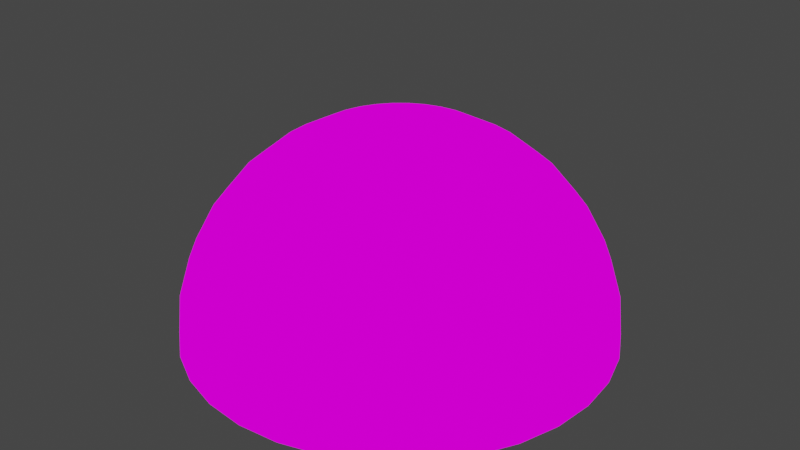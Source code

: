# Source: skybox.blend  (saved by Blender 3.1.7; exported with 4.5.12 LTS)
import bpy
from mathutils import Matrix  # noqa: F401  (used for matrix-valued properties, if any)

bpy.ops.wm.read_factory_settings(use_empty=True)
scene = bpy.context.scene
scene.name = 'Scene'

# ---- collections
col_collection = bpy.data.collections.new('Collection'); scene.collection.children.link(col_collection)

# ---- images (referenced by path relative to the original .blend; pixels are not part of the script)
import os
ASSET_DIR = os.environ.get("B2B_ASSET_DIR", "")  # directory of the original .blend (textures are referenced by path, not embedded)
HERE = os.path.dirname(os.path.abspath(__file__))  # packed textures are extracted next to this script under _unpacked/

def load_image(name, relpath, width, height, colorspace="sRGB"):
    """Load a texture the original file referenced (path relative to the .blend, or extracted next to this script)."""
    p = next((c for c in (os.path.join(HERE, relpath), os.path.join(ASSET_DIR, relpath)) if relpath and os.path.exists(c)), "")
    if p:
        img = bpy.data.images.load(p, check_existing=True)
        img.name = name
    else:  # same state as the original file: an image datablock whose file is absent (Cycles renders it pink)
        img = bpy.data.images.new(name, width, height)
        img.source = "FILE"
        img.filepath = "//" + (relpath or name)
    img.colorspace_settings.name = colorspace
    return img
img_upperspherical_png = load_image('upperSpherical.png', 'upperSpherical.png', 1024, 1024, 'sRGB')

# ---- materials (node trees are filled in below, after node groups)
mat_skybox = bpy.data.materials.new('Skybox')
mat_skybox.use_transparent_shadow = False

# ---- material node trees
mat_skybox.use_nodes = True; mat_skybox.node_tree.nodes.clear()
_N = mat_skybox.node_tree.nodes; _L = mat_skybox.node_tree.links
n0 = _N.new('ShaderNodeOutputMaterial'); n0.name = 'Material Output'; n0.location = (300, 300)
n1 = _N.new('ShaderNodeBackground'); n1.name = 'Background'; n1.location = (10, 300)
n2 = _N.new('ShaderNodeTexImage'); n2.name = 'Image Texture'; n2.location = (-280, 275)
n2.image = img_upperspherical_png
_L.new(n1.outputs[0], n0.inputs[0])
_L.new(n2.outputs[0], n1.inputs[0])
n0.is_active_output = True

# ---- world
world_world = bpy.data.worlds.new('World'); scene.world = world_world
world_world.use_nodes = True; world_world.node_tree.nodes.clear()
_N = world_world.node_tree.nodes; _L = world_world.node_tree.links
n0 = _N.new('ShaderNodeOutputWorld'); n0.name = 'World Output'; n0.location = (300, 300)
n1 = _N.new('ShaderNodeBackground'); n1.name = 'Background'; n1.location = (10, 300)
n1.inputs[0].default_value = (0.05088, 0.05088, 0.05088, 1.0)
_L.new(n1.outputs[0], n0.inputs[0])
n0.is_active_output = True
world_world.color = (0.05088, 0.05088, 0.05088)
world_world.use_sun_shadow = False
world_world.sun_shadow_jitter_overblur = 0.0

# ---- meshes
me_sphere = bpy.data.meshes.new('Sphere')
me_sphere.from_pydata([(-6.009e-06, 19.51, 98.08), (-6.009e-06, 38.27, 92.39), (-6.009e-06, 55.56, 83.15), (-6.009e-06, 70.71, 70.71), (-6.009e-06, 83.15, 55.56), (-6.009e-06, 92.39, 38.27), (-6.009e-06, 98.08, 19.51), (3.806, 19.13, 98.08), (7.466, 37.53, 92.39), (10.84, 54.49, 83.15), (13.79, 69.35, 70.71), (16.22, 81.55, 55.56), (18.02, 90.61, 38.27), (19.13, 96.19, 19.51), (19.51, 98.08, -4.315e-06), (7.466, 18.02, 98.08), (14.64, 35.36, 92.39), (21.26, 51.33, 83.15), (27.06, 65.33, 70.71), (31.82, 76.82, 55.56), (35.36, 85.36, 38.27), (37.53, 90.61, 19.51), (38.27, 92.39, -4.315e-06), (10.84, 16.22, 98.08), (21.26, 31.82, 92.39), (30.87, 46.19, 83.15), (39.28, 58.79, 70.71), (46.19, 69.13, 55.56), (51.33, 76.82, 38.27), (54.49, 81.55, 19.51), (55.56, 83.15, -4.315e-06), (13.79, 13.79, 98.08), (27.06, 27.06, 92.39), (39.28, 39.28, 83.15), (50.0, 50.0, 70.71), (58.79, 58.79, 55.56), (65.33, 65.33, 38.27), (69.35, 69.35, 19.51), (70.71, 70.71, -4.315e-06), (16.22, 10.84, 98.08), (31.82, 21.26, 92.39), (46.19, 30.87, 83.15), (58.79, 39.28, 70.71), (69.13, 46.19, 55.56), (76.82, 51.33, 38.27), (81.55, 54.49, 19.51), (83.15, 55.56, -4.315e-06), (18.02, 7.466, 98.08), (35.36, 14.64, 92.39), (51.33, 21.26, 83.15), (65.33, 27.06, 70.71), (76.82, 31.82, 55.56), (85.36, 35.36, 38.27), (90.61, 37.53, 19.51), (92.39, 38.27, -4.315e-06), (19.13, 3.806, 98.08), (37.53, 7.466, 92.39), (54.49, 10.84, 83.15), (69.35, 13.79, 70.71), (81.55, 16.22, 55.56), (90.61, 18.02, 38.27), (96.19, 19.13, 19.51), (98.08, 19.51, -4.315e-06), (19.51, -3.251e-06, 98.08), (38.27, -8.467e-06, 92.39), (55.56, -7.722e-06, 83.15), (70.71, -1.016e-06, 70.71), (83.15, -5.486e-06, 55.56), (92.39, 1.964e-06, 38.27), (98.08, -5.486e-06, 19.51), (100.0, -1.294e-05, -4.315e-06), (19.13, -3.806, 98.08), (37.53, -7.466, 92.39), (54.49, -10.84, 83.15), (69.35, -13.79, 70.71), (81.55, -16.22, 55.56), (90.61, -18.02, 38.27), (96.19, -19.13, 19.51), (98.08, -19.51, -4.315e-06), (18.02, -7.466, 98.08), (35.36, -14.64, 92.39), (51.33, -21.26, 83.15), (65.33, -27.06, 70.71), (76.82, -31.82, 55.56), (85.36, -35.36, 38.27), (90.61, -37.53, 19.51), (92.39, -38.27, -4.315e-06), (16.22, -10.84, 98.08), (31.82, -21.26, 92.39), (46.19, -30.87, 83.15), (58.79, -39.28, 70.71), (69.13, -46.19, 55.56), (76.82, -51.33, 38.27), (81.55, -54.49, 19.51), (83.15, -55.56, -4.315e-06), (13.79, -13.79, 98.08), (27.06, -27.06, 92.39), (39.28, -39.28, 83.15), (50.0, -50.0, 70.71), (58.79, -58.79, 55.56), (65.33, -65.33, 38.27), (69.35, -69.35, 19.51), (70.71, -70.71, -4.315e-06), (10.84, -16.22, 98.08), (21.26, -31.82, 92.39), (30.87, -46.19, 83.15), (39.28, -58.79, 70.71), (46.19, -69.13, 55.56), (51.33, -76.82, 38.27), (54.49, -81.55, 19.51), (55.56, -83.15, -4.315e-06), (7.466, -18.02, 98.08), (14.64, -35.36, 92.39), (21.26, -51.33, 83.15), (27.06, -65.33, 70.71), (31.82, -76.82, 55.56), (35.36, -85.36, 38.27), (37.53, -90.61, 19.51), (38.27, -92.39, -4.315e-06), (3.806, -19.13, 98.08), (7.466, -37.53, 92.39), (10.84, -54.49, 83.15), (13.79, -69.35, 70.71), (16.22, -81.55, 55.56), (18.02, -90.61, 38.27), (19.13, -96.19, 19.51), (19.51, -98.08, -4.315e-06), (-5.794e-06, -19.51, 98.08), (-8.774e-06, -38.27, 92.39), (-1.25e-05, -55.56, 83.15), (-1.323e-06, -70.71, 70.71), (-7.284e-06, -83.15, 55.56), (-4.304e-06, -92.39, 38.27), (-1.324e-05, -98.08, 19.51), (-3.262e-05, -100.0, -4.315e-06), (-3.806, -19.13, 98.08), (-7.466, -37.53, 92.39), (-10.84, -54.49, 83.15), (-13.79, -69.35, 70.71), (-16.22, -81.55, 55.56), (-18.02, -90.61, 38.27), (-19.13, -96.19, 19.51), (-19.51, -98.08, -4.315e-06), (-7.466, -18.02, 98.08), (-14.64, -35.36, 92.39), (-21.26, -51.33, 83.15), (-27.06, -65.33, 70.71), (-31.82, -76.82, 55.56), (-35.36, -85.36, 38.27), (-37.53, -90.61, 19.51), (-38.27, -92.39, -4.315e-06), (-10.84, -16.22, 98.08), (-21.26, -31.82, 92.39), (-30.87, -46.19, 83.15), (-39.28, -58.79, 70.71), (-46.19, -69.13, 55.56), (-51.33, -76.82, 38.27), (-54.49, -81.55, 19.51), (-55.56, -83.15, -4.315e-06), (-13.79, -13.79, 98.08), (-27.06, -27.06, 92.39), (-39.28, -39.28, 83.15), (-50.0, -50.0, 70.71), (-58.79, -58.79, 55.56), (-65.33, -65.33, 38.27), (-69.35, -69.35, 19.51), (-70.71, -70.71, -4.315e-06), (-16.22, -10.84, 98.08), (-31.82, -21.26, 92.39), (-46.19, -30.87, 83.15), (-58.79, -39.28, 70.71), (-69.13, -46.19, 55.56), (-76.82, -51.33, 38.27), (-81.55, -54.49, 19.51), (-83.15, -55.56, -4.315e-06), (-1.409e-05, -8.466e-06, 100.0), (-18.02, -7.466, 98.08), (-35.36, -14.64, 92.39), (-51.33, -21.26, 83.15), (-65.33, -27.06, 70.71), (-76.82, -31.82, 55.56), (-85.36, -35.36, 38.27), (-90.61, -37.53, 19.51), (-92.39, -38.27, -4.315e-06), (-19.13, -3.806, 98.08), (-37.53, -7.466, 92.39), (-54.49, -10.84, 83.15), (-69.35, -13.79, 70.71), (-81.55, -16.22, 55.56), (-90.61, -18.02, 38.27), (-96.19, -19.13, 19.51), (-98.08, -19.51, -4.315e-06), (-19.51, -3.624e-06, 98.08), (-38.27, -1.016e-06, 92.39), (-55.56, 4.199e-06, 83.15), (-70.71, -5.486e-06, 70.71), (-83.15, -1.016e-06, 55.56), (-92.39, 3.454e-06, 38.27), (-98.08, 1.09e-05, 19.51), (-100.0, 4.22e-05, -4.315e-06), (-19.13, 3.806, 98.08), (-37.53, 7.466, 92.39), (-54.49, 10.84, 83.15), (-69.35, 13.79, 70.71), (-81.55, 16.22, 55.56), (-90.61, 18.02, 38.27), (-96.19, 19.13, 19.51), (-98.08, 19.51, -4.315e-06), (-18.02, 7.466, 98.08), (-35.36, 14.64, 92.39), (-51.33, 21.26, 83.15), (-65.33, 27.06, 70.71), (-76.82, 31.82, 55.56), (-85.36, 35.36, 38.27), (-90.61, 37.53, 19.51), (-92.39, 38.27, -4.315e-06), (-16.22, 10.84, 98.08), (-31.82, 21.26, 92.39), (-46.19, 30.87, 83.15), (-58.79, 39.28, 70.71), (-69.13, 46.19, 55.56), (-76.82, 51.33, 38.27), (-81.55, 54.49, 19.51), (-83.15, 55.56, -4.315e-06), (-13.79, 13.79, 98.08), (-27.06, 27.06, 92.39), (-39.28, 39.28, 83.15), (-50.0, 50.0, 70.71), (-58.79, 58.79, 55.56), (-65.33, 65.33, 38.27), (-69.35, 69.35, 19.51), (-70.71, 70.71, -4.315e-06), (-10.84, 16.22, 98.08), (-21.26, 31.82, 92.39), (-30.87, 46.19, 83.15), (-39.28, 58.79, 70.71), (-46.19, 69.13, 55.56), (-51.33, 76.82, 38.27), (-54.49, 81.55, 19.51), (-55.56, 83.15, -4.315e-06), (-7.466, 18.02, 98.08), (-14.64, 35.36, 92.39), (-21.26, 51.33, 83.15), (-27.06, 65.33, 70.71), (-31.82, 76.82, 55.56), (-35.36, 85.36, 38.27), (-37.53, 90.61, 19.51), (-38.27, 92.39, -4.315e-06), (-3.806, 19.13, 98.08), (-7.466, 37.53, 92.39), (-10.84, 54.49, 83.15), (-13.79, 69.35, 70.71), (-16.22, 81.55, 55.56), (-18.02, 90.61, 38.27), (-19.13, 96.19, 19.51), (-19.51, 98.08, -4.315e-06), (4.785e-05, 100.0, -4.315e-06)], [], [(5, 12, 11, 4), (6, 13, 12, 5), (256, 14, 13, 6), (0, 7, 175), (1, 8, 7, 0), (2, 9, 8, 1), (3, 10, 9, 2), (4, 11, 10, 3), (11, 19, 18, 10), (12, 20, 19, 11), (13, 21, 20, 12), (14, 22, 21, 13), (7, 15, 175), (8, 16, 15, 7), (9, 17, 16, 8), (10, 18, 17, 9), (15, 23, 175), (16, 24, 23, 15), (17, 25, 24, 16), (18, 26, 25, 17), (19, 27, 26, 18), (20, 28, 27, 19), (21, 29, 28, 20), (22, 30, 29, 21), (27, 35, 34, 26), (28, 36, 35, 27), (29, 37, 36, 28), (30, 38, 37, 29), (23, 31, 175), (24, 32, 31, 23), (25, 33, 32, 24), (26, 34, 33, 25), (32, 40, 39, 31), (33, 41, 40, 32), (34, 42, 41, 33), (35, 43, 42, 34), (36, 44, 43, 35), (37, 45, 44, 36), (38, 46, 45, 37), (31, 39, 175), (44, 52, 51, 43), (45, 53, 52, 44), (46, 54, 53, 45), (39, 47, 175), (40, 48, 47, 39), (41, 49, 48, 40), (42, 50, 49, 41), (43, 51, 50, 42), (48, 56, 55, 47), (49, 57, 56, 48), (50, 58, 57, 49), (51, 59, 58, 50), (52, 60, 59, 51), (53, 61, 60, 52), (54, 62, 61, 53), (47, 55, 175), (60, 68, 67, 59), (61, 69, 68, 60), (62, 70, 69, 61), (55, 63, 175), (56, 64, 63, 55), (57, 65, 64, 56), (58, 66, 65, 57), (59, 67, 66, 58), (65, 73, 72, 64), (66, 74, 73, 65), (67, 75, 74, 66), (68, 76, 75, 67), (69, 77, 76, 68), (70, 78, 77, 69), (63, 71, 175), (64, 72, 71, 63), (77, 85, 84, 76), (78, 86, 85, 77), (71, 79, 175), (72, 80, 79, 71), (73, 81, 80, 72), (74, 82, 81, 73), (75, 83, 82, 74), (76, 84, 83, 75), (82, 90, 89, 81), (83, 91, 90, 82), (84, 92, 91, 83), (85, 93, 92, 84), (86, 94, 93, 85), (79, 87, 175), (80, 88, 87, 79), (81, 89, 88, 80), (94, 102, 101, 93), (87, 95, 175), (88, 96, 95, 87), (89, 97, 96, 88), (90, 98, 97, 89), (91, 99, 98, 90), (92, 100, 99, 91), (93, 101, 100, 92), (98, 106, 105, 97), (99, 107, 106, 98), (100, 108, 107, 99), (101, 109, 108, 100), (102, 110, 109, 101), (95, 103, 175), (96, 104, 103, 95), (97, 105, 104, 96), (110, 118, 117, 109), (103, 111, 175), (104, 112, 111, 103), (105, 113, 112, 104), (106, 114, 113, 105), (107, 115, 114, 106), (108, 116, 115, 107), (109, 117, 116, 108), (115, 123, 122, 114), (116, 124, 123, 115), (117, 125, 124, 116), (118, 126, 125, 117), (111, 119, 175), (112, 120, 119, 111), (113, 121, 120, 112), (114, 122, 121, 113), (119, 127, 175), (120, 128, 127, 119), (121, 129, 128, 120), (122, 130, 129, 121), (123, 131, 130, 122), (124, 132, 131, 123), (125, 133, 132, 124), (126, 134, 133, 125), (131, 139, 138, 130), (132, 140, 139, 131), (133, 141, 140, 132), (134, 142, 141, 133), (127, 135, 175), (128, 136, 135, 127), (129, 137, 136, 128), (130, 138, 137, 129), (136, 144, 143, 135), (137, 145, 144, 136), (138, 146, 145, 137), (139, 147, 146, 138), (140, 148, 147, 139), (141, 149, 148, 140), (142, 150, 149, 141), (135, 143, 175), (148, 156, 155, 147), (149, 157, 156, 148), (150, 158, 157, 149), (143, 151, 175), (144, 152, 151, 143), (145, 153, 152, 144), (146, 154, 153, 145), (147, 155, 154, 146), (153, 161, 160, 152), (154, 162, 161, 153), (155, 163, 162, 154), (156, 164, 163, 155), (157, 165, 164, 156), (158, 166, 165, 157), (151, 159, 175), (152, 160, 159, 151), (165, 173, 172, 164), (166, 174, 173, 165), (159, 167, 175), (160, 168, 167, 159), (161, 169, 168, 160), (162, 170, 169, 161), (163, 171, 170, 162), (164, 172, 171, 163), (169, 178, 177, 168), (170, 179, 178, 169), (171, 180, 179, 170), (172, 181, 180, 171), (173, 182, 181, 172), (174, 183, 182, 173), (167, 176, 175), (168, 177, 176, 167), (182, 190, 189, 181), (183, 191, 190, 182), (176, 184, 175), (177, 185, 184, 176), (178, 186, 185, 177), (179, 187, 186, 178), (180, 188, 187, 179), (181, 189, 188, 180), (187, 195, 194, 186), (188, 196, 195, 187), (189, 197, 196, 188), (190, 198, 197, 189), (191, 199, 198, 190), (184, 192, 175), (185, 193, 192, 184), (186, 194, 193, 185), (199, 207, 206, 198), (192, 200, 175), (193, 201, 200, 192), (194, 202, 201, 193), (195, 203, 202, 194), (196, 204, 203, 195), (197, 205, 204, 196), (198, 206, 205, 197), (203, 211, 210, 202), (204, 212, 211, 203), (205, 213, 212, 204), (206, 214, 213, 205), (207, 215, 214, 206), (200, 208, 175), (201, 209, 208, 200), (202, 210, 209, 201), (215, 223, 222, 214), (208, 216, 175), (209, 217, 216, 208), (210, 218, 217, 209), (211, 219, 218, 210), (212, 220, 219, 211), (213, 221, 220, 212), (214, 222, 221, 213), (220, 228, 227, 219), (221, 229, 228, 220), (222, 230, 229, 221), (223, 231, 230, 222), (216, 224, 175), (217, 225, 224, 216), (218, 226, 225, 217), (219, 227, 226, 218), (225, 233, 232, 224), (226, 234, 233, 225), (227, 235, 234, 226), (228, 236, 235, 227), (229, 237, 236, 228), (230, 238, 237, 229), (231, 239, 238, 230), (224, 232, 175), (237, 245, 244, 236), (238, 246, 245, 237), (239, 247, 246, 238), (232, 240, 175), (233, 241, 240, 232), (234, 242, 241, 233), (235, 243, 242, 234), (236, 244, 243, 235), (241, 249, 248, 240), (242, 250, 249, 241), (243, 251, 250, 242), (244, 252, 251, 243), (245, 253, 252, 244), (246, 254, 253, 245), (247, 255, 254, 246), (240, 248, 175), (253, 5, 4, 252), (254, 6, 5, 253), (255, 256, 6, 254), (248, 0, 175), (249, 1, 0, 248), (250, 2, 1, 249), (251, 3, 2, 250), (252, 4, 3, 251)])
me_sphere.polygons.foreach_set('use_smooth', [True] * 256)
_uv = me_sphere.uv_layers.new(name='UVMap')
_uv.uv.foreach_set('vector', [0.75, 0.25, 0.7188, 0.25, 0.7188, 0.375, 0.75, 0.375, 0.75, 0.125, 0.7188, 0.125, 0.7188, 0.25, 0.75, 0.25, 0.75, 0.0, 0.7188, 0.0, 0.7188, 0.125, 0.75, 0.125, 0.75, 0.875, 0.7188, 0.875, 0.7344, 1.0, 0.75, 0.75, 0.7188, 0.75, 0.7188, 0.875, 0.75, 0.875, 0.75, 0.625, 0.7188, 0.625, 0.7188, 0.75, 0.75, 0.75, 0.75, 0.5, 0.7188, 0.5, 0.7188, 0.625, 0.75, 0.625, 0.75, 0.375, 0.7188, 0.375, 0.7188, 0.5, 0.75, 0.5, 0.7188, 0.375, 0.6875, 0.375, 0.6875, 0.5, 0.7188, 0.5, 0.7188, 0.25, 0.6875, 0.25, 0.6875, 0.375, 0.7188, 0.375, 0.7188, 0.125, 0.6875, 0.125, 0.6875, 0.25, 0.7188, 0.25, 0.7188, 0.0, 0.6875, 0.0, 0.6875, 0.125, 0.7188, 0.125, 0.7188, 0.875, 0.6875, 0.875, 0.7031, 1.0, 0.7188, 0.75, 0.6875, 0.75, 0.6875, 0.875, 0.7188, 0.875, 0.7188, 0.625, 0.6875, 0.625, 0.6875, 0.75, 0.7188, 0.75, 0.7188, 0.5, 0.6875, 0.5, 0.6875, 0.625, 0.7188, 0.625, 0.6875, 0.875, 0.6562, 0.875, 0.6719, 1.0, 0.6875, 0.75, 0.6562, 0.75, 0.6562, 0.875, 0.6875, 0.875, 0.6875, 0.625, 0.6562, 0.625, 0.6562, 0.75, 0.6875, 0.75, 0.6875, 0.5, 0.6562, 0.5, 0.6562, 0.625, 0.6875, 0.625, 0.6875, 0.375, 0.6562, 0.375, 0.6562, 0.5, 0.6875, 0.5, 0.6875, 0.25, 0.6562, 0.25, 0.6562, 0.375, 0.6875, 0.375, 0.6875, 0.125, 0.6562, 0.125, 0.6562, 0.25, 0.6875, 0.25, 0.6875, 0.0, 0.6562, 0.0, 0.6562, 0.125, 0.6875, 0.125, 0.6562, 0.375, 0.625, 0.375, 0.625, 0.5, 0.6562, 0.5, 0.6562, 0.25, 0.625, 0.25, 0.625, 0.375, 0.6562, 0.375, 0.6562, 0.125, 0.625, 0.125, 0.625, 0.25, 0.6562, 0.25, 0.6562, 0.0, 0.625, 0.0, 0.625, 0.125, 0.6562, 0.125, 0.6562, 0.875, 0.625, 0.875, 0.6406, 1.0, 0.6562, 0.75, 0.625, 0.75, 0.625, 0.875, 0.6562, 0.875, 0.6562, 0.625, 0.625, 0.625, 0.625, 0.75, 0.6562, 0.75, 0.6562, 0.5, 0.625, 0.5, 0.625, 0.625, 0.6562, 0.625, 0.625, 0.75, 0.5937, 0.75, 0.5937, 0.875, 0.625, 0.875, 0.625, 0.625, 0.5938, 0.625, 0.5937, 0.75, 0.625, 0.75, 0.625, 0.5, 0.5938, 0.5, 0.5938, 0.625, 0.625, 0.625, 0.625, 0.375, 0.5938, 0.375, 0.5938, 0.5, 0.625, 0.5, 0.625, 0.25, 0.5938, 0.25, 0.5938, 0.375, 0.625, 0.375, 0.625, 0.125, 0.5938, 0.125, 0.5938, 0.25, 0.625, 0.25, 0.625, 0.0, 0.5938, 0.0, 0.5938, 0.125, 0.625, 0.125, 0.625, 0.875, 0.5937, 0.875, 0.6094, 1.0, 0.5938, 0.25, 0.5625, 0.25, 0.5625, 0.375, 0.5938, 0.375, 0.5938, 0.125, 0.5625, 0.125, 0.5625, 0.25, 0.5938, 0.25, 0.5938, 0.0, 0.5625, 0.0, 0.5625, 0.125, 0.5938, 0.125, 0.5937, 0.875, 0.5625, 0.875, 0.5781, 1.0, 0.5937, 0.75, 0.5625, 0.75, 0.5625, 0.875, 0.5937, 0.875, 0.5938, 0.625, 0.5625, 0.625, 0.5625, 0.75, 0.5937, 0.75, 0.5938, 0.5, 0.5625, 0.5, 0.5625, 0.625, 0.5938, 0.625, 0.5938, 0.375, 0.5625, 0.375, 0.5625, 0.5, 0.5938, 0.5, 0.5625, 0.75, 0.5312, 0.75, 0.5312, 0.875, 0.5625, 0.875, 0.5625, 0.625, 0.5312, 0.625, 0.5312, 0.75, 0.5625, 0.75, 0.5625, 0.5, 0.5312, 0.5, 0.5312, 0.625, 0.5625, 0.625, 0.5625, 0.375, 0.5312, 0.375, 0.5312, 0.5, 0.5625, 0.5, 0.5625, 0.25, 0.5312, 0.25, 0.5312, 0.375, 0.5625, 0.375, 0.5625, 0.125, 0.5312, 0.125, 0.5312, 0.25, 0.5625, 0.25, 0.5625, 0.0, 0.5312, 0.0, 0.5312, 0.125, 0.5625, 0.125, 0.5625, 0.875, 0.5312, 0.875, 0.5469, 1.0, 0.5312, 0.25, 0.5, 0.25, 0.5, 0.375, 0.5312, 0.375, 0.5312, 0.125, 0.5, 0.125, 0.5, 0.25, 0.5312, 0.25, 0.5312, 0.0, 0.5, 0.0, 0.5, 0.125, 0.5312, 0.125, 0.5312, 0.875, 0.5, 0.875, 0.5156, 1.0, 0.5312, 0.75, 0.5, 0.75, 0.5, 0.875, 0.5312, 0.875, 0.5312, 0.625, 0.5, 0.625, 0.5, 0.75, 0.5312, 0.75, 0.5312, 0.5, 0.5, 0.5, 0.5, 0.625, 0.5312, 0.625, 0.5312, 0.375, 0.5, 0.375, 0.5, 0.5, 0.5312, 0.5, 0.5, 0.625, 0.4687, 0.625, 0.4687, 0.75, 0.5, 0.75, 0.5, 0.5, 0.4688, 0.5, 0.4687, 0.625, 0.5, 0.625, 0.5, 0.375, 0.4687, 0.375, 0.4688, 0.5, 0.5, 0.5, 0.5, 0.25, 0.4688, 0.25, 0.4687, 0.375, 0.5, 0.375, 0.5, 0.125, 0.4688, 0.125, 0.4688, 0.25, 0.5, 0.25, 0.5, 0.0, 0.4687, 0.0, 0.4688, 0.125, 0.5, 0.125, 0.5, 0.875, 0.4687, 0.875, 0.4844, 1.0, 0.5, 0.75, 0.4687, 0.75, 0.4687, 0.875, 0.5, 0.875, 0.4688, 0.125, 0.4375, 0.125, 0.4375, 0.25, 0.4688, 0.25, 0.4687, 0.0, 0.4375, 0.0, 0.4375, 0.125, 0.4688, 0.125, 0.4687, 0.875, 0.4375, 0.875, 0.4531, 1.0, 0.4687, 0.75, 0.4375, 0.75, 0.4375, 0.875, 0.4687, 0.875, 0.4687, 0.625, 0.4375, 0.625, 0.4375, 0.75, 0.4687, 0.75, 0.4688, 0.5, 0.4375, 0.5, 0.4375, 0.625, 0.4687, 0.625, 0.4687, 0.375, 0.4375, 0.375, 0.4375, 0.5, 0.4688, 0.5, 0.4688, 0.25, 0.4375, 0.25, 0.4375, 0.375, 0.4687, 0.375, 0.4375, 0.5, 0.4062, 0.5, 0.4062, 0.625, 0.4375, 0.625, 0.4375, 0.375, 0.4062, 0.375, 0.4062, 0.5, 0.4375, 0.5, 0.4375, 0.25, 0.4062, 0.25, 0.4062, 0.375, 0.4375, 0.375, 0.4375, 0.125, 0.4062, 0.125, 0.4062, 0.25, 0.4375, 0.25, 0.4375, 0.0, 0.4062, 0.0, 0.4062, 0.125, 0.4375, 0.125, 0.4375, 0.875, 0.4062, 0.875, 0.4219, 1.0, 0.4375, 0.75, 0.4062, 0.75, 0.4062, 0.875, 0.4375, 0.875, 0.4375, 0.625, 0.4062, 0.625, 0.4062, 0.75, 0.4375, 0.75, 0.4062, 0.0, 0.375, 0.0, 0.375, 0.125, 0.4062, 0.125, 0.4062, 0.875, 0.375, 0.875, 0.3906, 1.0, 0.4062, 0.75, 0.375, 0.75, 0.375, 0.875, 0.4062, 0.875, 0.4062, 0.625, 0.375, 0.625, 0.375, 0.75, 0.4062, 0.75, 0.4062, 0.5, 0.375, 0.5, 0.375, 0.625, 0.4062, 0.625, 0.4062, 0.375, 0.375, 0.375, 0.375, 0.5, 0.4062, 0.5, 0.4062, 0.25, 0.375, 0.25, 0.375, 0.375, 0.4062, 0.375, 0.4062, 0.125, 0.375, 0.125, 0.375, 0.25, 0.4062, 0.25, 0.375, 0.5, 0.3438, 0.5, 0.3438, 0.625, 0.375, 0.625, 0.375, 0.375, 0.3438, 0.375, 0.3438, 0.5, 0.375, 0.5, 0.375, 0.25, 0.3438, 0.25, 0.3438, 0.375, 0.375, 0.375, 0.375, 0.125, 0.3438, 0.125, 0.3438, 0.25, 0.375, 0.25, 0.375, 0.0, 0.3437, 0.0, 0.3438, 0.125, 0.375, 0.125, 0.375, 0.875, 0.3437, 0.875, 0.3594, 1.0, 0.375, 0.75, 0.3438, 0.75, 0.3437, 0.875, 0.375, 0.875, 0.375, 0.625, 0.3438, 0.625, 0.3438, 0.75, 0.375, 0.75, 0.3437, 0.0, 0.3125, 0.0, 0.3125, 0.125, 0.3438, 0.125, 0.3437, 0.875, 0.3125, 0.875, 0.3281, 1.0, 0.3438, 0.75, 0.3125, 0.75, 0.3125, 0.875, 0.3437, 0.875, 0.3438, 0.625, 0.3125, 0.625, 0.3125, 0.75, 0.3438, 0.75, 0.3438, 0.5, 0.3125, 0.5, 0.3125, 0.625, 0.3438, 0.625, 0.3438, 0.375, 0.3125, 0.375, 0.3125, 0.5, 0.3438, 0.5, 0.3438, 0.25, 0.3125, 0.25, 0.3125, 0.375, 0.3438, 0.375, 0.3438, 0.125, 0.3125, 0.125, 0.3125, 0.25, 0.3438, 0.25, 0.3125, 0.375, 0.2812, 0.375, 0.2812, 0.5, 0.3125, 0.5, 0.3125, 0.25, 0.2812, 0.25, 0.2812, 0.375, 0.3125, 0.375, 0.3125, 0.125, 0.2812, 0.125, 0.2812, 0.25, 0.3125, 0.25, 0.3125, 0.0, 0.2812, 0.0, 0.2812, 0.125, 0.3125, 0.125, 0.3125, 0.875, 0.2812, 0.875, 0.2969, 1.0, 0.3125, 0.75, 0.2812, 0.75, 0.2812, 0.875, 0.3125, 0.875, 0.3125, 0.625, 0.2812, 0.625, 0.2812, 0.75, 0.3125, 0.75, 0.3125, 0.5, 0.2812, 0.5, 0.2812, 0.625, 0.3125, 0.625, 0.2812, 0.875, 0.25, 0.875, 0.2656, 1.0, 0.2812, 0.75, 0.25, 0.75, 0.25, 0.875, 0.2812, 0.875, 0.2812, 0.625, 0.25, 0.625, 0.25, 0.75, 0.2812, 0.75, 0.2812, 0.5, 0.25, 0.5, 0.25, 0.625, 0.2812, 0.625, 0.2812, 0.375, 0.25, 0.375, 0.25, 0.5, 0.2812, 0.5, 0.2812, 0.25, 0.25, 0.25, 0.25, 0.375, 0.2812, 0.375, 0.2812, 0.125, 0.25, 0.125, 0.25, 0.25, 0.2812, 0.25, 0.2812, 0.0, 0.25, 0.0, 0.25, 0.125, 0.2812, 0.125, 0.25, 0.375, 0.2188, 0.375, 0.2188, 0.5, 0.25, 0.5, 0.25, 0.25, 0.2188, 0.25, 0.2188, 0.375, 0.25, 0.375, 0.25, 0.125, 0.2188, 0.125, 0.2188, 0.25, 0.25, 0.25, 0.25, 0.0, 0.2187, 0.0, 0.2188, 0.125, 0.25, 0.125, 0.25, 0.875, 0.2188, 0.875, 0.2344, 1.0, 0.25, 0.75, 0.2188, 0.75, 0.2188, 0.875, 0.25, 0.875, 0.25, 0.625, 0.2188, 0.625, 0.2188, 0.75, 0.25, 0.75, 0.25, 0.5, 0.2188, 0.5, 0.2188, 0.625, 0.25, 0.625, 0.2188, 0.75, 0.1875, 0.75, 0.1875, 0.875, 0.2188, 0.875, 0.2188, 0.625, 0.1875, 0.625, 0.1875, 0.75, 0.2188, 0.75, 0.2188, 0.5, 0.1875, 0.5, 0.1875, 0.625, 0.2188, 0.625, 0.2188, 0.375, 0.1875, 0.375, 0.1875, 0.5, 0.2188, 0.5, 0.2188, 0.25, 0.1875, 0.25, 0.1875, 0.375, 0.2188, 0.375, 0.2188, 0.125, 0.1875, 0.125, 0.1875, 0.25, 0.2188, 0.25, 0.2187, 0.0, 0.1875, 0.0, 0.1875, 0.125, 0.2188, 0.125, 0.2188, 0.875, 0.1875, 0.875, 0.2031, 1.0, 0.1875, 0.25, 0.1563, 0.25, 0.1563, 0.375, 0.1875, 0.375, 0.1875, 0.125, 0.1562, 0.125, 0.1563, 0.25, 0.1875, 0.25, 0.1875, 0.0, 0.1562, 0.0, 0.1562, 0.125, 0.1875, 0.125, 0.1875, 0.875, 0.1563, 0.875, 0.1719, 1.0, 0.1875, 0.75, 0.1563, 0.75, 0.1563, 0.875, 0.1875, 0.875, 0.1875, 0.625, 0.1562, 0.625, 0.1563, 0.75, 0.1875, 0.75, 0.1875, 0.5, 0.1563, 0.5, 0.1562, 0.625, 0.1875, 0.625, 0.1875, 0.375, 0.1563, 0.375, 0.1563, 0.5, 0.1875, 0.5, 0.1562, 0.625, 0.125, 0.625, 0.125, 0.75, 0.1563, 0.75, 0.1563, 0.5, 0.125, 0.5, 0.125, 0.625, 0.1562, 0.625, 0.1563, 0.375, 0.125, 0.375, 0.125, 0.5, 0.1563, 0.5, 0.1563, 0.25, 0.125, 0.25, 0.125, 0.375, 0.1563, 0.375, 0.1562, 0.125, 0.125, 0.125, 0.125, 0.25, 0.1563, 0.25, 0.1562, 0.0, 0.125, 0.0, 0.125, 0.125, 0.1562, 0.125, 0.1563, 0.875, 0.125, 0.875, 0.1406, 1.0, 0.1563, 0.75, 0.125, 0.75, 0.125, 0.875, 0.1563, 0.875, 0.125, 0.125, 0.09375, 0.125, 0.09375, 0.25, 0.125, 0.25, 0.125, 0.0, 0.09375, 0.0, 0.09375, 0.125, 0.125, 0.125, 0.125, 0.875, 0.09375, 0.875, 0.1094, 1.0, 0.125, 0.75, 0.09375, 0.75, 0.09375, 0.875, 0.125, 0.875, 0.125, 0.625, 0.09375, 0.625, 0.09375, 0.75, 0.125, 0.75, 0.125, 0.5, 0.09375, 0.5, 0.09375, 0.625, 0.125, 0.625, 0.125, 0.375, 0.09375, 0.375, 0.09375, 0.5, 0.125, 0.5, 0.125, 0.25, 0.09375, 0.25, 0.09375, 0.375, 0.125, 0.375, 0.09375, 0.625, 0.0625, 0.625, 0.0625, 0.75, 0.09375, 0.75, 0.09375, 0.5, 0.0625, 0.5, 0.0625, 0.625, 0.09375, 0.625, 0.09375, 0.375, 0.0625, 0.375, 0.0625, 0.5, 0.09375, 0.5, 0.09375, 0.25, 0.0625, 0.25, 0.0625, 0.375, 0.09375, 0.375, 0.09375, 0.125, 0.0625, 0.125, 0.0625, 0.25, 0.09375, 0.25, 0.09375, 0.0, 0.0625, 0.0, 0.0625, 0.125, 0.09375, 0.125, 0.09375, 0.875, 0.0625, 0.875, 0.07813, 1.0, 0.09375, 0.75, 0.0625, 0.75, 0.0625, 0.875, 0.09375, 0.875, 0.0625, 0.125, 0.03125, 0.125, 0.03125, 0.25, 0.0625, 0.25, 0.0625, 0.0, 0.03125, 0.0, 0.03125, 0.125, 0.0625, 0.125, 0.0625, 0.875, 0.03125, 0.875, 0.04688, 1.0, 0.0625, 0.75, 0.03125, 0.75, 0.03125, 0.875, 0.0625, 0.875, 0.0625, 0.625, 0.03125, 0.625, 0.03125, 0.75, 0.0625, 0.75, 0.0625, 0.5, 0.03125, 0.5, 0.03125, 0.625, 0.0625, 0.625, 0.0625, 0.375, 0.03125, 0.375, 0.03125, 0.5, 0.0625, 0.5, 0.0625, 0.25, 0.03125, 0.25, 0.03125, 0.375, 0.0625, 0.375, 0.03125, 0.5, 2.98e-08, 0.5, 0.0, 0.625, 0.03125, 0.625, 0.03125, 0.375, 2.98e-08, 0.375, 2.98e-08, 0.5, 0.03125, 0.5, 0.03125, 0.25, 0.0, 0.25, 2.98e-08, 0.375, 0.03125, 0.375, 0.03125, 0.125, 0.0, 0.125, 0.0, 0.25, 0.03125, 0.25, 0.03125, 0.0, 0.0, 0.0, 0.0, 0.125, 0.03125, 0.125, 0.03125, 0.875, 8.941e-08, 0.875, 0.01563, 1.0, 0.03125, 0.75, 2.98e-08, 0.75, 8.941e-08, 0.875, 0.03125, 0.875, 0.03125, 0.625, 0.0, 0.625, 2.98e-08, 0.75, 0.03125, 0.75, 1.0, 0.0, 0.9687, 0.0, 0.9688, 0.125, 1.0, 0.125, 1.0, 0.875, 0.9688, 0.875, 0.9844, 1.0, 1.0, 0.75, 0.9688, 0.75, 0.9688, 0.875, 1.0, 0.875, 1.0, 0.625, 0.9688, 0.625, 0.9688, 0.75, 1.0, 0.75, 1.0, 0.5, 0.9688, 0.5, 0.9688, 0.625, 1.0, 0.625, 1.0, 0.375, 0.9688, 0.375, 0.9688, 0.5, 1.0, 0.5, 1.0, 0.25, 0.9688, 0.25, 0.9688, 0.375, 1.0, 0.375, 1.0, 0.125, 0.9688, 0.125, 0.9688, 0.25, 1.0, 0.25, 0.9688, 0.5, 0.9375, 0.5, 0.9375, 0.625, 0.9688, 0.625, 0.9688, 0.375, 0.9375, 0.375, 0.9375, 0.5, 0.9688, 0.5, 0.9688, 0.25, 0.9375, 0.25, 0.9375, 0.375, 0.9688, 0.375, 0.9688, 0.125, 0.9375, 0.125, 0.9375, 0.25, 0.9688, 0.25, 0.9687, 0.0, 0.9375, 0.0, 0.9375, 0.125, 0.9688, 0.125, 0.9688, 0.875, 0.9375, 0.875, 0.9531, 1.0, 0.9688, 0.75, 0.9375, 0.75, 0.9375, 0.875, 0.9688, 0.875, 0.9688, 0.625, 0.9375, 0.625, 0.9375, 0.75, 0.9688, 0.75, 0.9375, 0.0, 0.9062, 0.0, 0.9062, 0.125, 0.9375, 0.125, 0.9375, 0.875, 0.9062, 0.875, 0.9219, 1.0, 0.9375, 0.75, 0.9062, 0.75, 0.9062, 0.875, 0.9375, 0.875, 0.9375, 0.625, 0.9062, 0.625, 0.9062, 0.75, 0.9375, 0.75, 0.9375, 0.5, 0.9062, 0.5, 0.9062, 0.625, 0.9375, 0.625, 0.9375, 0.375, 0.9062, 0.375, 0.9062, 0.5, 0.9375, 0.5, 0.9375, 0.25, 0.9062, 0.25, 0.9062, 0.375, 0.9375, 0.375, 0.9375, 0.125, 0.9062, 0.125, 0.9062, 0.25, 0.9375, 0.25, 0.9062, 0.375, 0.875, 0.375, 0.875, 0.5, 0.9062, 0.5, 0.9062, 0.25, 0.875, 0.25, 0.875, 0.375, 0.9062, 0.375, 0.9062, 0.125, 0.875, 0.125, 0.875, 0.25, 0.9062, 0.25, 0.9062, 0.0, 0.875, 0.0, 0.875, 0.125, 0.9062, 0.125, 0.9062, 0.875, 0.875, 0.875, 0.8906, 1.0, 0.9062, 0.75, 0.875, 0.75, 0.875, 0.875, 0.9062, 0.875, 0.9062, 0.625, 0.875, 0.625, 0.875, 0.75, 0.9062, 0.75, 0.9062, 0.5, 0.875, 0.5, 0.875, 0.625, 0.9062, 0.625, 0.875, 0.75, 0.8438, 0.75, 0.8438, 0.875, 0.875, 0.875, 0.875, 0.625, 0.8438, 0.625, 0.8438, 0.75, 0.875, 0.75, 0.875, 0.5, 0.8438, 0.5, 0.8438, 0.625, 0.875, 0.625, 0.875, 0.375, 0.8438, 0.375, 0.8438, 0.5, 0.875, 0.5, 0.875, 0.25, 0.8438, 0.25, 0.8438, 0.375, 0.875, 0.375, 0.875, 0.125, 0.8438, 0.125, 0.8438, 0.25, 0.875, 0.25, 0.875, 0.0, 0.8437, 0.0, 0.8438, 0.125, 0.875, 0.125, 0.875, 0.875, 0.8438, 0.875, 0.8594, 1.0, 0.8438, 0.25, 0.8125, 0.25, 0.8125, 0.375, 0.8438, 0.375, 0.8438, 0.125, 0.8125, 0.125, 0.8125, 0.25, 0.8438, 0.25, 0.8437, 0.0, 0.8125, 0.0, 0.8125, 0.125, 0.8438, 0.125, 0.8438, 0.875, 0.8125, 0.875, 0.8281, 1.0, 0.8438, 0.75, 0.8125, 0.75, 0.8125, 0.875, 0.8438, 0.875, 0.8438, 0.625, 0.8125, 0.625, 0.8125, 0.75, 0.8438, 0.75, 0.8438, 0.5, 0.8125, 0.5, 0.8125, 0.625, 0.8438, 0.625, 0.8438, 0.375, 0.8125, 0.375, 0.8125, 0.5, 0.8438, 0.5, 0.8125, 0.75, 0.7812, 0.75, 0.7812, 0.875, 0.8125, 0.875, 0.8125, 0.625, 0.7812, 0.625, 0.7812, 0.75, 0.8125, 0.75, 0.8125, 0.5, 0.7812, 0.5, 0.7812, 0.625, 0.8125, 0.625, 0.8125, 0.375, 0.7812, 0.375, 0.7812, 0.5, 0.8125, 0.5, 0.8125, 0.25, 0.7812, 0.25, 0.7812, 0.375, 0.8125, 0.375, 0.8125, 0.125, 0.7812, 0.125, 0.7812, 0.25, 0.8125, 0.25, 0.8125, 0.0, 0.7812, 0.0, 0.7812, 0.125, 0.8125, 0.125, 0.8125, 0.875, 0.7812, 0.875, 0.7969, 1.0, 0.7812, 0.25, 0.75, 0.25, 0.75, 0.375, 0.7812, 0.375, 0.7812, 0.125, 0.75, 0.125, 0.75, 0.25, 0.7812, 0.25, 0.7812, 0.0, 0.75, 0.0, 0.75, 0.125, 0.7812, 0.125, 0.7812, 0.875, 0.75, 0.875, 0.7656, 1.0, 0.7812, 0.75, 0.75, 0.75, 0.75, 0.875, 0.7812, 0.875, 0.7812, 0.625, 0.75, 0.625, 0.75, 0.75, 0.7812, 0.75, 0.7812, 0.5, 0.75, 0.5, 0.75, 0.625, 0.7812, 0.625, 0.7812, 0.375, 0.75, 0.375, 0.75, 0.5, 0.7812, 0.5])
me_sphere.materials.append(mat_skybox)
me_sphere.use_remesh_fix_poles = True
me_sphere.use_remesh_preserve_attributes = False
me_sphere.update()

# ---- objects
ob_skybox = bpy.data.objects.new('Skybox', me_sphere)

# ---- transforms, parenting, visibility, modifiers, constraints
ob_skybox.location = (0.0, 0.0, 0.0)

# ---- collection membership
col_collection.objects.link(ob_skybox)

# ---- scene / render settings (as saved in the file)
scene.frame_start = 1; scene.frame_end = 250; scene.frame_set(1)
scene.render.engine = 'BLENDER_EEVEE_NEXT'
scene.cycles.sampling_pattern = 'TABULATED_SOBOL'
scene.cycles.use_light_tree = False
scene.view_settings.view_transform = 'Filmic'
bpy.context.view_layer.update()

# ---- added for rendering (the .blend has no active camera and no usable light): camera, sun
cam_auto = bpy.data.cameras.new('AutoCamera')
cam_auto.lens = 50.0
cam_auto.sensor_width = 36.0
cam_auto.clip_end = 4871.28
ob_auto_camera = bpy.data.objects.new('AutoCamera', cam_auto)
scene.collection.objects.link(ob_auto_camera)
ob_auto_camera.location = (277.567, -333.081, 272.054)
ob_auto_camera.rotation_euler = (1.09748, -7.21219e-08, 0.694738)
scene.camera = ob_auto_camera
light_auto_sun = bpy.data.lights.new('AutoSun', 'SUN')
light_auto_sun.energy = 3.0
light_auto_sun.angle = 0.0523599
ob_auto_sun = bpy.data.objects.new('AutoSun', light_auto_sun)
scene.collection.objects.link(ob_auto_sun)
ob_auto_sun.rotation_euler = (0.872665, 0.174533, 0.523599)
bpy.context.view_layer.update()
